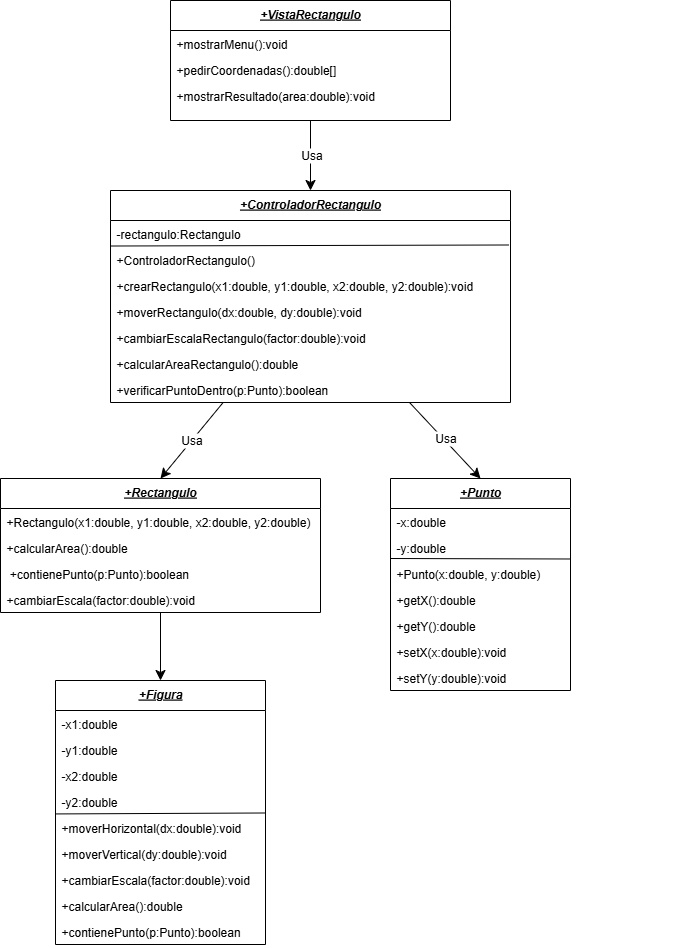

The diagram above was exported from draw.io. Its source (the exported page's mxGraphModel, read from the mxfile embedded in the PNG):
<mxGraphModel dx="946" dy="473" grid="1" gridSize="10" guides="1" tooltips="1" connect="1" arrows="1" fold="1" page="1" pageScale="1" pageWidth="827" pageHeight="1169" math="0" shadow="0">
  <root>
    <mxCell id="0" />
    <mxCell id="1" parent="0" />
    <mxCell id="Iny9et5cLYSih8r7u47a-60" style="edgeStyle=none;curved=1;rounded=0;orthogonalLoop=1;jettySize=auto;html=1;entryX=0.5;entryY=0;entryDx=0;entryDy=0;fontSize=12;startSize=8;endSize=8;" parent="1" source="Iny9et5cLYSih8r7u47a-1" target="Iny9et5cLYSih8r7u47a-10" edge="1">
      <mxGeometry relative="1" as="geometry" />
    </mxCell>
    <mxCell id="Iny9et5cLYSih8r7u47a-61" value="Usa" style="edgeLabel;html=1;align=center;verticalAlign=middle;resizable=0;points=[];fontSize=12;" parent="Iny9et5cLYSih8r7u47a-60" vertex="1" connectable="0">
      <mxGeometry x="-0.0195" relative="1" as="geometry">
        <mxPoint as="offset" />
      </mxGeometry>
    </mxCell>
    <mxCell id="Iny9et5cLYSih8r7u47a-1" value="+VistaRectangulo" style="swimlane;fontStyle=7;align=center;verticalAlign=top;childLayout=stackLayout;horizontal=1;startSize=30;horizontalStack=0;resizeParent=1;resizeLast=0;collapsible=1;marginBottom=0;rounded=0;shadow=0;strokeWidth=1;" parent="1" vertex="1">
      <mxGeometry x="240" y="40" width="280" height="120" as="geometry">
        <mxRectangle x="220" y="80" width="160" height="26" as="alternateBounds" />
      </mxGeometry>
    </mxCell>
    <mxCell id="Iny9et5cLYSih8r7u47a-3" value="+mostrarMenu():void" style="text;align=left;verticalAlign=top;spacingLeft=4;spacingRight=4;overflow=hidden;rotatable=0;points=[[0,0.5],[1,0.5]];portConstraint=eastwest;" parent="Iny9et5cLYSih8r7u47a-1" vertex="1">
      <mxGeometry y="30" width="280" height="26" as="geometry" />
    </mxCell>
    <mxCell id="Iny9et5cLYSih8r7u47a-5" value="+pedirCoordenadas():double[]" style="text;align=left;verticalAlign=top;spacingLeft=4;spacingRight=4;overflow=hidden;rotatable=0;points=[[0,0.5],[1,0.5]];portConstraint=eastwest;" parent="Iny9et5cLYSih8r7u47a-1" vertex="1">
      <mxGeometry y="56" width="280" height="26" as="geometry" />
    </mxCell>
    <mxCell id="Iny9et5cLYSih8r7u47a-6" value="+mostrarResultado(area:double):void" style="text;align=left;verticalAlign=top;spacingLeft=4;spacingRight=4;overflow=hidden;rotatable=0;points=[[0,0.5],[1,0.5]];portConstraint=eastwest;" parent="Iny9et5cLYSih8r7u47a-1" vertex="1">
      <mxGeometry y="82" width="280" height="26" as="geometry" />
    </mxCell>
    <mxCell id="Iny9et5cLYSih8r7u47a-9" style="edgeStyle=orthogonalEdgeStyle;rounded=0;orthogonalLoop=1;jettySize=auto;html=1;exitX=1;exitY=0.5;exitDx=0;exitDy=0;" parent="Iny9et5cLYSih8r7u47a-1" edge="1">
      <mxGeometry relative="1" as="geometry">
        <mxPoint x="280" y="128" as="sourcePoint" />
        <mxPoint x="280" y="128" as="targetPoint" />
      </mxGeometry>
    </mxCell>
    <mxCell id="Iny9et5cLYSih8r7u47a-57" style="edgeStyle=none;curved=1;rounded=0;orthogonalLoop=1;jettySize=auto;html=1;entryX=0.5;entryY=0;entryDx=0;entryDy=0;fontSize=12;startSize=8;endSize=8;" parent="1" source="Iny9et5cLYSih8r7u47a-10" target="Iny9et5cLYSih8r7u47a-20" edge="1">
      <mxGeometry relative="1" as="geometry">
        <Array as="points" />
      </mxGeometry>
    </mxCell>
    <mxCell id="Iny9et5cLYSih8r7u47a-62" value="Usa" style="edgeLabel;html=1;align=center;verticalAlign=middle;resizable=0;points=[];fontSize=12;" parent="Iny9et5cLYSih8r7u47a-57" vertex="1" connectable="0">
      <mxGeometry x="0.0057" y="-1" relative="1" as="geometry">
        <mxPoint as="offset" />
      </mxGeometry>
    </mxCell>
    <mxCell id="Iny9et5cLYSih8r7u47a-58" style="edgeStyle=none;curved=1;rounded=0;orthogonalLoop=1;jettySize=auto;html=1;entryX=0.5;entryY=0;entryDx=0;entryDy=0;fontSize=12;startSize=8;endSize=8;" parent="1" source="Iny9et5cLYSih8r7u47a-10" target="Iny9et5cLYSih8r7u47a-32" edge="1">
      <mxGeometry relative="1" as="geometry" />
    </mxCell>
    <mxCell id="Iny9et5cLYSih8r7u47a-63" value="Usa" style="edgeLabel;html=1;align=center;verticalAlign=middle;resizable=0;points=[];fontSize=12;" parent="Iny9et5cLYSih8r7u47a-58" vertex="1" connectable="0">
      <mxGeometry x="-0.0414" y="1" relative="1" as="geometry">
        <mxPoint x="1" as="offset" />
      </mxGeometry>
    </mxCell>
    <mxCell id="Iny9et5cLYSih8r7u47a-10" value="+ControladorRectangulo" style="swimlane;fontStyle=7;align=center;verticalAlign=top;childLayout=stackLayout;horizontal=1;startSize=30;horizontalStack=0;resizeParent=1;resizeLast=0;collapsible=1;marginBottom=0;rounded=0;shadow=0;strokeWidth=1;" parent="1" vertex="1">
      <mxGeometry x="180" y="230" width="400" height="212" as="geometry">
        <mxRectangle x="220" y="80" width="160" height="26" as="alternateBounds" />
      </mxGeometry>
    </mxCell>
    <mxCell id="Iny9et5cLYSih8r7u47a-11" value="-rectangulo:Rectangulo" style="text;align=left;verticalAlign=top;spacingLeft=4;spacingRight=4;overflow=hidden;rotatable=0;points=[[0,0.5],[1,0.5]];portConstraint=eastwest;" parent="Iny9et5cLYSih8r7u47a-10" vertex="1">
      <mxGeometry y="30" width="400" height="26" as="geometry" />
    </mxCell>
    <mxCell id="Iny9et5cLYSih8r7u47a-12" value="+ControladorRectangulo()" style="text;align=left;verticalAlign=top;spacingLeft=4;spacingRight=4;overflow=hidden;rotatable=0;points=[[0,0.5],[1,0.5]];portConstraint=eastwest;" parent="Iny9et5cLYSih8r7u47a-10" vertex="1">
      <mxGeometry y="56" width="400" height="26" as="geometry" />
    </mxCell>
    <mxCell id="Iny9et5cLYSih8r7u47a-13" value="+crearRectangulo(x1:double, y1:double, x2:double, y2:double):void" style="text;align=left;verticalAlign=top;spacingLeft=4;spacingRight=4;overflow=hidden;rotatable=0;points=[[0,0.5],[1,0.5]];portConstraint=eastwest;" parent="Iny9et5cLYSih8r7u47a-10" vertex="1">
      <mxGeometry y="82" width="400" height="26" as="geometry" />
    </mxCell>
    <mxCell id="Iny9et5cLYSih8r7u47a-15" value="+moverRectangulo(dx:double, dy:double):void" style="text;align=left;verticalAlign=top;spacingLeft=4;spacingRight=4;overflow=hidden;rotatable=0;points=[[0,0.5],[1,0.5]];portConstraint=eastwest;" parent="Iny9et5cLYSih8r7u47a-10" vertex="1">
      <mxGeometry y="108" width="400" height="26" as="geometry" />
    </mxCell>
    <mxCell id="Iny9et5cLYSih8r7u47a-16" value="+cambiarEscalaRectangulo(factor:double):void" style="text;align=left;verticalAlign=top;spacingLeft=4;spacingRight=4;overflow=hidden;rotatable=0;points=[[0,0.5],[1,0.5]];portConstraint=eastwest;" parent="Iny9et5cLYSih8r7u47a-10" vertex="1">
      <mxGeometry y="134" width="400" height="26" as="geometry" />
    </mxCell>
    <mxCell id="Iny9et5cLYSih8r7u47a-17" value="+calcularAreaRectangulo():double" style="text;align=left;verticalAlign=top;spacingLeft=4;spacingRight=4;overflow=hidden;rotatable=0;points=[[0,0.5],[1,0.5]];portConstraint=eastwest;" parent="Iny9et5cLYSih8r7u47a-10" vertex="1">
      <mxGeometry y="160" width="400" height="26" as="geometry" />
    </mxCell>
    <mxCell id="Iny9et5cLYSih8r7u47a-18" value="+verificarPuntoDentro(p:Punto):boolean" style="text;align=left;verticalAlign=top;spacingLeft=4;spacingRight=4;overflow=hidden;rotatable=0;points=[[0,0.5],[1,0.5]];portConstraint=eastwest;" parent="Iny9et5cLYSih8r7u47a-10" vertex="1">
      <mxGeometry y="186" width="400" height="26" as="geometry" />
    </mxCell>
    <mxCell id="Iny9et5cLYSih8r7u47a-14" style="edgeStyle=orthogonalEdgeStyle;rounded=0;orthogonalLoop=1;jettySize=auto;html=1;exitX=1;exitY=0.5;exitDx=0;exitDy=0;" parent="Iny9et5cLYSih8r7u47a-10" edge="1">
      <mxGeometry relative="1" as="geometry">
        <mxPoint x="280" y="128" as="sourcePoint" />
        <mxPoint x="280" y="128" as="targetPoint" />
      </mxGeometry>
    </mxCell>
    <mxCell id="Iny9et5cLYSih8r7u47a-19" value="" style="endArrow=none;html=1;rounded=0;fontSize=12;startSize=8;endSize=8;curved=1;entryX=0.996;entryY=-0.058;entryDx=0;entryDy=0;entryPerimeter=0;exitX=0.001;exitY=0.981;exitDx=0;exitDy=0;exitPerimeter=0;" parent="Iny9et5cLYSih8r7u47a-10" source="Iny9et5cLYSih8r7u47a-11" target="Iny9et5cLYSih8r7u47a-12" edge="1">
      <mxGeometry width="50" height="50" relative="1" as="geometry">
        <mxPoint x="190" y="70" as="sourcePoint" />
        <mxPoint x="240" y="20" as="targetPoint" />
      </mxGeometry>
    </mxCell>
    <mxCell id="Iny9et5cLYSih8r7u47a-59" style="edgeStyle=none;curved=1;rounded=0;orthogonalLoop=1;jettySize=auto;html=1;entryX=0.5;entryY=0;entryDx=0;entryDy=0;fontSize=12;startSize=8;endSize=8;" parent="1" source="Iny9et5cLYSih8r7u47a-20" target="Iny9et5cLYSih8r7u47a-43" edge="1">
      <mxGeometry relative="1" as="geometry" />
    </mxCell>
    <mxCell id="Iny9et5cLYSih8r7u47a-20" value="+Rectangulo" style="swimlane;fontStyle=7;align=center;verticalAlign=top;childLayout=stackLayout;horizontal=1;startSize=30;horizontalStack=0;resizeParent=1;resizeLast=0;collapsible=1;marginBottom=0;rounded=0;shadow=0;strokeWidth=1;" parent="1" vertex="1">
      <mxGeometry x="70" y="518" width="320" height="134" as="geometry">
        <mxRectangle x="220" y="80" width="160" height="26" as="alternateBounds" />
      </mxGeometry>
    </mxCell>
    <mxCell id="Iny9et5cLYSih8r7u47a-21" value="+Rectangulo(x1:double, y1:double, x2:double, y2:double)" style="text;align=left;verticalAlign=top;spacingLeft=4;spacingRight=4;overflow=hidden;rotatable=0;points=[[0,0.5],[1,0.5]];portConstraint=eastwest;" parent="Iny9et5cLYSih8r7u47a-20" vertex="1">
      <mxGeometry y="30" width="320" height="26" as="geometry" />
    </mxCell>
    <mxCell id="Iny9et5cLYSih8r7u47a-22" value="+calcularArea():double" style="text;align=left;verticalAlign=top;spacingLeft=4;spacingRight=4;overflow=hidden;rotatable=0;points=[[0,0.5],[1,0.5]];portConstraint=eastwest;" parent="Iny9et5cLYSih8r7u47a-20" vertex="1">
      <mxGeometry y="56" width="320" height="26" as="geometry" />
    </mxCell>
    <mxCell id="Iny9et5cLYSih8r7u47a-23" value=" +contienePunto(p:Punto):boolean" style="text;align=left;verticalAlign=top;spacingLeft=4;spacingRight=4;overflow=hidden;rotatable=0;points=[[0,0.5],[1,0.5]];portConstraint=eastwest;" parent="Iny9et5cLYSih8r7u47a-20" vertex="1">
      <mxGeometry y="82" width="320" height="26" as="geometry" />
    </mxCell>
    <mxCell id="Iny9et5cLYSih8r7u47a-25" value="+cambiarEscala(factor:double):void" style="text;align=left;verticalAlign=top;spacingLeft=4;spacingRight=4;overflow=hidden;rotatable=0;points=[[0,0.5],[1,0.5]];portConstraint=eastwest;" parent="Iny9et5cLYSih8r7u47a-20" vertex="1">
      <mxGeometry y="108" width="320" height="26" as="geometry" />
    </mxCell>
    <mxCell id="Iny9et5cLYSih8r7u47a-24" style="edgeStyle=orthogonalEdgeStyle;rounded=0;orthogonalLoop=1;jettySize=auto;html=1;exitX=1;exitY=0.5;exitDx=0;exitDy=0;" parent="Iny9et5cLYSih8r7u47a-20" edge="1">
      <mxGeometry relative="1" as="geometry">
        <mxPoint x="280" y="128" as="sourcePoint" />
        <mxPoint x="280" y="128" as="targetPoint" />
      </mxGeometry>
    </mxCell>
    <mxCell id="Iny9et5cLYSih8r7u47a-32" value="+Punto" style="swimlane;fontStyle=7;align=center;verticalAlign=top;childLayout=stackLayout;horizontal=1;startSize=30;horizontalStack=0;resizeParent=1;resizeLast=0;collapsible=1;marginBottom=0;rounded=0;shadow=0;strokeWidth=1;" parent="1" vertex="1">
      <mxGeometry x="460" y="518" width="180" height="212" as="geometry">
        <mxRectangle x="220" y="80" width="160" height="26" as="alternateBounds" />
      </mxGeometry>
    </mxCell>
    <mxCell id="Iny9et5cLYSih8r7u47a-33" value="-x:double" style="text;align=left;verticalAlign=top;spacingLeft=4;spacingRight=4;overflow=hidden;rotatable=0;points=[[0,0.5],[1,0.5]];portConstraint=eastwest;" parent="Iny9et5cLYSih8r7u47a-32" vertex="1">
      <mxGeometry y="30" width="180" height="26" as="geometry" />
    </mxCell>
    <mxCell id="Iny9et5cLYSih8r7u47a-42" value="-y:double" style="text;align=left;verticalAlign=top;spacingLeft=4;spacingRight=4;overflow=hidden;rotatable=0;points=[[0,0.5],[1,0.5]];portConstraint=eastwest;" parent="Iny9et5cLYSih8r7u47a-32" vertex="1">
      <mxGeometry y="56" width="180" height="26" as="geometry" />
    </mxCell>
    <mxCell id="Iny9et5cLYSih8r7u47a-34" value="+Punto(x:double, y:double)" style="text;align=left;verticalAlign=top;spacingLeft=4;spacingRight=4;overflow=hidden;rotatable=0;points=[[0,0.5],[1,0.5]];portConstraint=eastwest;" parent="Iny9et5cLYSih8r7u47a-32" vertex="1">
      <mxGeometry y="82" width="180" height="26" as="geometry" />
    </mxCell>
    <mxCell id="Iny9et5cLYSih8r7u47a-35" value="+getX():double" style="text;align=left;verticalAlign=top;spacingLeft=4;spacingRight=4;overflow=hidden;rotatable=0;points=[[0,0.5],[1,0.5]];portConstraint=eastwest;" parent="Iny9et5cLYSih8r7u47a-32" vertex="1">
      <mxGeometry y="108" width="180" height="26" as="geometry" />
    </mxCell>
    <mxCell id="Iny9et5cLYSih8r7u47a-36" value="+getY():double" style="text;align=left;verticalAlign=top;spacingLeft=4;spacingRight=4;overflow=hidden;rotatable=0;points=[[0,0.5],[1,0.5]];portConstraint=eastwest;" parent="Iny9et5cLYSih8r7u47a-32" vertex="1">
      <mxGeometry y="134" width="180" height="26" as="geometry" />
    </mxCell>
    <mxCell id="Iny9et5cLYSih8r7u47a-37" value="+setX(x:double):void" style="text;align=left;verticalAlign=top;spacingLeft=4;spacingRight=4;overflow=hidden;rotatable=0;points=[[0,0.5],[1,0.5]];portConstraint=eastwest;" parent="Iny9et5cLYSih8r7u47a-32" vertex="1">
      <mxGeometry y="160" width="180" height="26" as="geometry" />
    </mxCell>
    <mxCell id="Iny9et5cLYSih8r7u47a-38" value="+setY(y:double):void" style="text;align=left;verticalAlign=top;spacingLeft=4;spacingRight=4;overflow=hidden;rotatable=0;points=[[0,0.5],[1,0.5]];portConstraint=eastwest;" parent="Iny9et5cLYSih8r7u47a-32" vertex="1">
      <mxGeometry y="186" width="180" height="26" as="geometry" />
    </mxCell>
    <mxCell id="Iny9et5cLYSih8r7u47a-40" style="edgeStyle=orthogonalEdgeStyle;rounded=0;orthogonalLoop=1;jettySize=auto;html=1;exitX=1;exitY=0.5;exitDx=0;exitDy=0;" parent="Iny9et5cLYSih8r7u47a-32" edge="1">
      <mxGeometry relative="1" as="geometry">
        <mxPoint x="280" y="128" as="sourcePoint" />
        <mxPoint x="280" y="128" as="targetPoint" />
      </mxGeometry>
    </mxCell>
    <mxCell id="Iny9et5cLYSih8r7u47a-41" value="" style="endArrow=none;html=1;rounded=0;fontSize=12;startSize=8;endSize=8;curved=1;entryX=0.996;entryY=-0.058;entryDx=0;entryDy=0;entryPerimeter=0;" parent="Iny9et5cLYSih8r7u47a-32" target="Iny9et5cLYSih8r7u47a-34" edge="1">
      <mxGeometry width="50" height="50" relative="1" as="geometry">
        <mxPoint y="80" as="sourcePoint" />
        <mxPoint x="240" y="20" as="targetPoint" />
      </mxGeometry>
    </mxCell>
    <mxCell id="Iny9et5cLYSih8r7u47a-43" value="+Figura" style="swimlane;fontStyle=7;align=center;verticalAlign=top;childLayout=stackLayout;horizontal=1;startSize=30;horizontalStack=0;resizeParent=1;resizeLast=0;collapsible=1;marginBottom=0;rounded=0;shadow=0;strokeWidth=1;" parent="1" vertex="1">
      <mxGeometry x="125" y="720" width="210" height="264" as="geometry">
        <mxRectangle x="220" y="80" width="160" height="26" as="alternateBounds" />
      </mxGeometry>
    </mxCell>
    <mxCell id="Iny9et5cLYSih8r7u47a-44" value="-x1:double" style="text;align=left;verticalAlign=top;spacingLeft=4;spacingRight=4;overflow=hidden;rotatable=0;points=[[0,0.5],[1,0.5]];portConstraint=eastwest;" parent="Iny9et5cLYSih8r7u47a-43" vertex="1">
      <mxGeometry y="30" width="210" height="26" as="geometry" />
    </mxCell>
    <mxCell id="Iny9et5cLYSih8r7u47a-45" value="-y1:double" style="text;align=left;verticalAlign=top;spacingLeft=4;spacingRight=4;overflow=hidden;rotatable=0;points=[[0,0.5],[1,0.5]];portConstraint=eastwest;" parent="Iny9et5cLYSih8r7u47a-43" vertex="1">
      <mxGeometry y="56" width="210" height="26" as="geometry" />
    </mxCell>
    <mxCell id="Iny9et5cLYSih8r7u47a-53" value="-x2:double" style="text;align=left;verticalAlign=top;spacingLeft=4;spacingRight=4;overflow=hidden;rotatable=0;points=[[0,0.5],[1,0.5]];portConstraint=eastwest;" parent="Iny9et5cLYSih8r7u47a-43" vertex="1">
      <mxGeometry y="82" width="210" height="26" as="geometry" />
    </mxCell>
    <mxCell id="Iny9et5cLYSih8r7u47a-54" value="-y2:double" style="text;align=left;verticalAlign=top;spacingLeft=4;spacingRight=4;overflow=hidden;rotatable=0;points=[[0,0.5],[1,0.5]];portConstraint=eastwest;" parent="Iny9et5cLYSih8r7u47a-43" vertex="1">
      <mxGeometry y="108" width="210" height="26" as="geometry" />
    </mxCell>
    <mxCell id="Iny9et5cLYSih8r7u47a-46" value="+moverHorizontal(dx:double):void" style="text;align=left;verticalAlign=top;spacingLeft=4;spacingRight=4;overflow=hidden;rotatable=0;points=[[0,0.5],[1,0.5]];portConstraint=eastwest;" parent="Iny9et5cLYSih8r7u47a-43" vertex="1">
      <mxGeometry y="134" width="210" height="26" as="geometry" />
    </mxCell>
    <mxCell id="Iny9et5cLYSih8r7u47a-47" value="+moverVertical(dy:double):void" style="text;align=left;verticalAlign=top;spacingLeft=4;spacingRight=4;overflow=hidden;rotatable=0;points=[[0,0.5],[1,0.5]];portConstraint=eastwest;" parent="Iny9et5cLYSih8r7u47a-43" vertex="1">
      <mxGeometry y="160" width="210" height="26" as="geometry" />
    </mxCell>
    <mxCell id="Iny9et5cLYSih8r7u47a-48" value="+cambiarEscala(factor:double):void" style="text;align=left;verticalAlign=top;spacingLeft=4;spacingRight=4;overflow=hidden;rotatable=0;points=[[0,0.5],[1,0.5]];portConstraint=eastwest;" parent="Iny9et5cLYSih8r7u47a-43" vertex="1">
      <mxGeometry y="186" width="210" height="26" as="geometry" />
    </mxCell>
    <mxCell id="Iny9et5cLYSih8r7u47a-49" value="+calcularArea():double" style="text;align=left;verticalAlign=top;spacingLeft=4;spacingRight=4;overflow=hidden;rotatable=0;points=[[0,0.5],[1,0.5]];portConstraint=eastwest;" parent="Iny9et5cLYSih8r7u47a-43" vertex="1">
      <mxGeometry y="212" width="210" height="26" as="geometry" />
    </mxCell>
    <mxCell id="Iny9et5cLYSih8r7u47a-50" value="+contienePunto(p:Punto):boolean" style="text;align=left;verticalAlign=top;spacingLeft=4;spacingRight=4;overflow=hidden;rotatable=0;points=[[0,0.5],[1,0.5]];portConstraint=eastwest;" parent="Iny9et5cLYSih8r7u47a-43" vertex="1">
      <mxGeometry y="238" width="210" height="26" as="geometry" />
    </mxCell>
    <mxCell id="Iny9et5cLYSih8r7u47a-51" style="edgeStyle=orthogonalEdgeStyle;rounded=0;orthogonalLoop=1;jettySize=auto;html=1;exitX=1;exitY=0.5;exitDx=0;exitDy=0;" parent="Iny9et5cLYSih8r7u47a-43" edge="1">
      <mxGeometry relative="1" as="geometry">
        <mxPoint x="280" y="128" as="sourcePoint" />
        <mxPoint x="280" y="128" as="targetPoint" />
      </mxGeometry>
    </mxCell>
    <mxCell id="Iny9et5cLYSih8r7u47a-52" value="" style="endArrow=none;html=1;rounded=0;fontSize=12;startSize=8;endSize=8;curved=1;entryX=0.996;entryY=-0.058;entryDx=0;entryDy=0;entryPerimeter=0;exitX=0.004;exitY=0.978;exitDx=0;exitDy=0;exitPerimeter=0;" parent="Iny9et5cLYSih8r7u47a-43" source="Iny9et5cLYSih8r7u47a-54" target="Iny9et5cLYSih8r7u47a-46" edge="1">
      <mxGeometry width="50" height="50" relative="1" as="geometry">
        <mxPoint y="106" as="sourcePoint" />
        <mxPoint x="240" y="20" as="targetPoint" />
      </mxGeometry>
    </mxCell>
  </root>
</mxGraphModel>